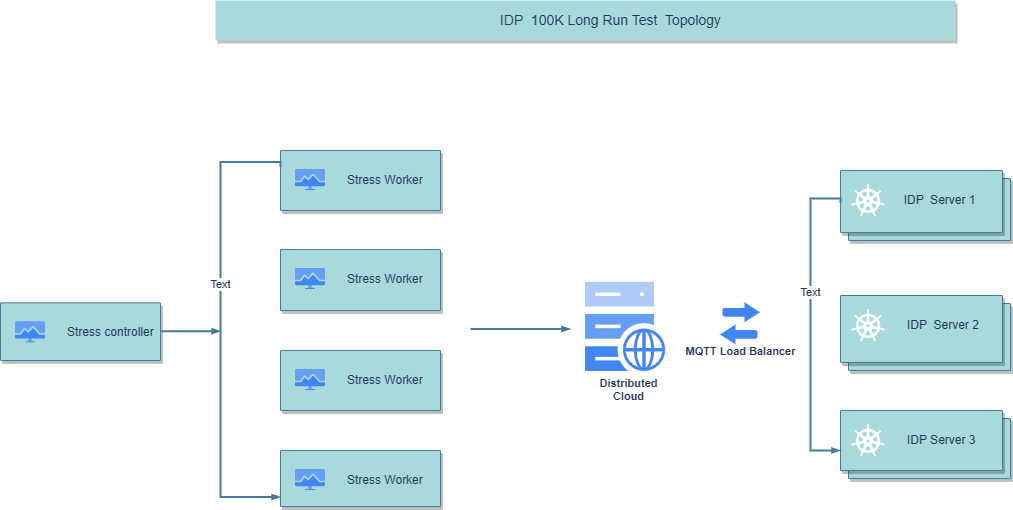

The diagram above was exported from draw.io. Its source (the exported page's mxGraphModel, read from the mxfile embedded in the PNG):
<mxGraphModel dx="1155" dy="673" grid="1" gridSize="10" guides="1" tooltips="1" connect="1" arrows="1" fold="1" page="1" pageScale="1" pageWidth="1169" pageHeight="827" background="none" math="0" shadow="0">
  <root>
    <mxCell id="0" />
    <mxCell id="1" parent="0" />
    <mxCell id="H5XLg-262uGlo7exfHj2-721" value="IDP&amp;nbsp; 100K Long Run Test&amp;nbsp; Topology" style="strokeColor=none;shadow=1;fontSize=14;align=center;spacingLeft=50;html=1;labelBackgroundColor=none;fillColor=#A8DADC;fontColor=#1D3557;" parent="1" vertex="1">
      <mxGeometry x="215" y="70" width="740" height="40" as="geometry" />
    </mxCell>
    <mxCell id="xFFwTASdXcA1h-IICmqi-37" value="" style="shadow=1;strokeWidth=1;rounded=1;absoluteArcSize=1;arcSize=2;labelBackgroundColor=none;fillColor=#A8DADC;strokeColor=#457B9D;fontColor=#1D3557;" vertex="1" parent="1">
      <mxGeometry x="280" y="220" width="160" height="60" as="geometry" />
    </mxCell>
    <mxCell id="xFFwTASdXcA1h-IICmqi-38" value="Stress Worker" style="editableCssRules=.*;html=1;shape=image;verticalLabelPosition=middle;verticalAlign=middle;labelPosition=right;align=left;spacingLeft=20;part=1;points=[];imageAspect=0;image=data:image/svg+xml,(base64 omitted: 1120 chars);labelBackgroundColor=none;fillColor=#A8DADC;strokeColor=#457B9D;fontColor=#1D3557;" vertex="1" parent="xFFwTASdXcA1h-IICmqi-37">
      <mxGeometry width="30" height="21" relative="1" as="geometry">
        <mxPoint x="15" y="19" as="offset" />
      </mxGeometry>
    </mxCell>
    <mxCell id="xFFwTASdXcA1h-IICmqi-51" value="Distributed&#10;Cloud" style="sketch=0;html=1;verticalAlign=top;labelPosition=center;verticalLabelPosition=bottom;align=center;spacingTop=-6;fontSize=11;fontStyle=1;shape=image;aspect=fixed;imageAspect=0;image=data:image/svg+xml,(base64 omitted: 5120 chars);labelBackgroundColor=none;fillColor=#A8DADC;strokeColor=#457B9D;fontColor=#1D3557;" vertex="1" parent="1">
      <mxGeometry x="585" y="351.84999999999997" width="85.33" height="94.31" as="geometry" />
    </mxCell>
    <mxCell id="xFFwTASdXcA1h-IICmqi-55" value="" style="shadow=1;strokeWidth=1;rounded=1;absoluteArcSize=1;arcSize=2;labelBackgroundColor=none;fillColor=#A8DADC;strokeColor=#457B9D;fontColor=#1D3557;" vertex="1" parent="1">
      <mxGeometry y="372.35" width="160" height="57.65" as="geometry" />
    </mxCell>
    <mxCell id="xFFwTASdXcA1h-IICmqi-56" value="Stress controller" style="editableCssRules=.*;html=1;shape=image;verticalLabelPosition=middle;verticalAlign=middle;labelPosition=right;align=left;spacingLeft=20;part=1;points=[];imageAspect=0;image=data:image/svg+xml,(base64 omitted: 1120 chars);labelBackgroundColor=none;fillColor=#A8DADC;strokeColor=#457B9D;fontColor=#1D3557;" vertex="1" parent="xFFwTASdXcA1h-IICmqi-55">
      <mxGeometry width="30" height="21" relative="1" as="geometry">
        <mxPoint x="15" y="19" as="offset" />
      </mxGeometry>
    </mxCell>
    <mxCell id="xFFwTASdXcA1h-IICmqi-58" value="" style="shadow=1;strokeWidth=1;rounded=1;absoluteArcSize=1;arcSize=2;labelBackgroundColor=none;fillColor=#A8DADC;strokeColor=#457B9D;fontColor=#1D3557;" vertex="1" parent="1">
      <mxGeometry x="280" y="319" width="160" height="61" as="geometry" />
    </mxCell>
    <mxCell id="xFFwTASdXcA1h-IICmqi-59" value="Stress Worker" style="editableCssRules=.*;html=1;shape=image;verticalLabelPosition=middle;verticalAlign=middle;labelPosition=right;align=left;spacingLeft=20;part=1;points=[];imageAspect=0;image=data:image/svg+xml,(base64 omitted: 1120 chars);labelBackgroundColor=none;fillColor=#A8DADC;strokeColor=#457B9D;fontColor=#1D3557;" vertex="1" parent="xFFwTASdXcA1h-IICmqi-58">
      <mxGeometry width="30" height="21" relative="1" as="geometry">
        <mxPoint x="15" y="19" as="offset" />
      </mxGeometry>
    </mxCell>
    <mxCell id="xFFwTASdXcA1h-IICmqi-62" value="" style="shadow=1;strokeWidth=1;rounded=1;absoluteArcSize=1;arcSize=2;labelBackgroundColor=none;fillColor=#A8DADC;strokeColor=#457B9D;fontColor=#1D3557;" vertex="1" parent="1">
      <mxGeometry x="280" y="420" width="160" height="60" as="geometry" />
    </mxCell>
    <mxCell id="xFFwTASdXcA1h-IICmqi-63" value="Stress Worker" style="editableCssRules=.*;html=1;shape=image;verticalLabelPosition=middle;verticalAlign=middle;labelPosition=right;align=left;spacingLeft=20;part=1;points=[];imageAspect=0;image=data:image/svg+xml,(base64 omitted: 1120 chars);labelBackgroundColor=none;fillColor=#A8DADC;strokeColor=#457B9D;fontColor=#1D3557;" vertex="1" parent="xFFwTASdXcA1h-IICmqi-62">
      <mxGeometry width="30" height="21" relative="1" as="geometry">
        <mxPoint x="15" y="19" as="offset" />
      </mxGeometry>
    </mxCell>
    <mxCell id="xFFwTASdXcA1h-IICmqi-64" value="" style="edgeStyle=orthogonalEdgeStyle;fontSize=12;html=1;endArrow=blockThin;endFill=1;rounded=0;strokeWidth=2;endSize=4;startSize=4;dashed=0;labelBackgroundColor=none;fontColor=default;strokeColor=#457B9D;" edge="1" parent="1">
      <mxGeometry width="100" relative="1" as="geometry">
        <mxPoint x="470" y="398.5" as="sourcePoint" />
        <mxPoint x="570" y="398.5" as="targetPoint" />
        <Array as="points">
          <mxPoint x="510" y="399" />
          <mxPoint x="510" y="399" />
        </Array>
      </mxGeometry>
    </mxCell>
    <mxCell id="xFFwTASdXcA1h-IICmqi-66" value="" style="edgeStyle=orthogonalEdgeStyle;fontSize=12;html=1;endArrow=blockThin;endFill=1;rounded=0;strokeWidth=2;endSize=4;startSize=4;dashed=0;labelBackgroundColor=none;fontColor=default;strokeColor=#457B9D;" edge="1" parent="1">
      <mxGeometry width="100" relative="1" as="geometry">
        <mxPoint x="160" y="400.67" as="sourcePoint" />
        <mxPoint x="220" y="400.67" as="targetPoint" />
        <Array as="points">
          <mxPoint x="170" y="401" />
          <mxPoint x="170" y="401" />
        </Array>
      </mxGeometry>
    </mxCell>
    <mxCell id="xFFwTASdXcA1h-IICmqi-68" value="" style="shadow=1;strokeWidth=1;rounded=1;absoluteArcSize=1;arcSize=2;labelBackgroundColor=none;fillColor=#A8DADC;strokeColor=#457B9D;fontColor=#1D3557;" vertex="1" parent="1">
      <mxGeometry x="280" y="520" width="160" height="56" as="geometry" />
    </mxCell>
    <mxCell id="xFFwTASdXcA1h-IICmqi-69" value="Stress Worker" style="editableCssRules=.*;html=1;shape=image;verticalLabelPosition=middle;verticalAlign=middle;labelPosition=right;align=left;spacingLeft=20;part=1;points=[];imageAspect=0;image=data:image/svg+xml,(base64 omitted: 1120 chars);labelBackgroundColor=none;fillColor=#A8DADC;strokeColor=#457B9D;fontColor=#1D3557;" vertex="1" parent="xFFwTASdXcA1h-IICmqi-68">
      <mxGeometry width="30" height="21" relative="1" as="geometry">
        <mxPoint x="15" y="19" as="offset" />
      </mxGeometry>
    </mxCell>
    <mxCell id="xFFwTASdXcA1h-IICmqi-72" value="" style="shape=mxgraph.gcp2.doubleRect;strokeColor=#457B9D;shadow=1;strokeWidth=1;labelBackgroundColor=none;fillColor=#A8DADC;fontColor=#1D3557;" vertex="1" parent="1">
      <mxGeometry x="840" y="240" width="170" height="70" as="geometry" />
    </mxCell>
    <mxCell id="xFFwTASdXcA1h-IICmqi-73" value="&amp;nbsp; IDP&amp;nbsp; Server 1" style="sketch=0;dashed=0;connectable=0;html=1;fillColor=#A8DADC;strokeColor=none;shape=mxgraph.gcp2.kubernetes_logo;part=1;labelPosition=right;verticalLabelPosition=middle;align=left;verticalAlign=middle;spacingLeft=5;fontColor=#1D3557;fontSize=12;labelBackgroundColor=none;" vertex="1" parent="xFFwTASdXcA1h-IICmqi-72">
      <mxGeometry width="45" height="43.65" relative="1" as="geometry">
        <mxPoint x="5" y="7.675000000000001" as="offset" />
      </mxGeometry>
    </mxCell>
    <mxCell id="xFFwTASdXcA1h-IICmqi-75" value="" style="shape=mxgraph.gcp2.doubleRect;strokeColor=#457B9D;shadow=1;strokeWidth=1;labelBackgroundColor=none;fillColor=#A8DADC;fontColor=#1D3557;" vertex="1" parent="1">
      <mxGeometry x="840" y="365" width="170" height="75" as="geometry" />
    </mxCell>
    <mxCell id="xFFwTASdXcA1h-IICmqi-76" value="&amp;nbsp; &amp;nbsp;IDP&amp;nbsp; Server 2" style="sketch=0;dashed=0;connectable=0;html=1;fillColor=#A8DADC;strokeColor=none;shape=mxgraph.gcp2.kubernetes_logo;part=1;labelPosition=right;verticalLabelPosition=middle;align=left;verticalAlign=middle;spacingLeft=5;fontColor=#1D3557;fontSize=12;labelBackgroundColor=none;" vertex="1" parent="xFFwTASdXcA1h-IICmqi-75">
      <mxGeometry width="45" height="43.65" relative="1" as="geometry">
        <mxPoint x="5" y="7.675000000000001" as="offset" />
      </mxGeometry>
    </mxCell>
    <mxCell id="xFFwTASdXcA1h-IICmqi-77" value="" style="shape=mxgraph.gcp2.doubleRect;strokeColor=#457B9D;shadow=1;strokeWidth=1;labelBackgroundColor=none;fillColor=#A8DADC;fontColor=#1D3557;" vertex="1" parent="1">
      <mxGeometry x="840" y="480" width="170" height="68" as="geometry" />
    </mxCell>
    <mxCell id="xFFwTASdXcA1h-IICmqi-78" value="&amp;nbsp; &amp;nbsp;IDP Server 3" style="sketch=0;dashed=0;connectable=0;html=1;fillColor=#A8DADC;strokeColor=none;shape=mxgraph.gcp2.kubernetes_logo;part=1;labelPosition=right;verticalLabelPosition=middle;align=left;verticalAlign=middle;spacingLeft=5;fontColor=#1D3557;fontSize=12;labelBackgroundColor=none;" vertex="1" parent="xFFwTASdXcA1h-IICmqi-77">
      <mxGeometry width="45" height="43.65" relative="1" as="geometry">
        <mxPoint x="5" y="7.675000000000001" as="offset" />
      </mxGeometry>
    </mxCell>
    <mxCell id="xFFwTASdXcA1h-IICmqi-84" value="" style="edgeStyle=orthogonalEdgeStyle;fontSize=12;html=1;endArrow=blockThin;endFill=1;rounded=0;strokeWidth=2;endSize=4;startSize=4;dashed=0;strokeColor=#457B9D;labelBackgroundColor=none;fontColor=default;" edge="1" parent="1">
      <mxGeometry width="100" relative="1" as="geometry">
        <mxPoint x="280" y="236.5" as="sourcePoint" />
        <mxPoint x="280" y="566.5" as="targetPoint" />
        <Array as="points">
          <mxPoint x="220" y="231.5" />
          <mxPoint x="220" y="566.5" />
        </Array>
      </mxGeometry>
    </mxCell>
    <mxCell id="xFFwTASdXcA1h-IICmqi-126" value="Text" style="edgeLabel;html=1;align=center;verticalAlign=middle;resizable=0;points=[];fontColor=#1D3557;" vertex="1" connectable="0" parent="xFFwTASdXcA1h-IICmqi-84">
      <mxGeometry x="-0.1891" y="-1" relative="1" as="geometry">
        <mxPoint as="offset" />
      </mxGeometry>
    </mxCell>
    <mxCell id="xFFwTASdXcA1h-IICmqi-85" value="MQTT Load Balancer" style="sketch=0;html=1;verticalAlign=top;labelPosition=center;verticalLabelPosition=bottom;align=center;spacingTop=-6;fontSize=11;fontStyle=1;fontColor=#1D3557;shape=image;aspect=fixed;imageAspect=0;image=data:image/svg+xml,(base64 omitted: 1152 chars);labelBackgroundColor=none;fillColor=#A8DADC;strokeColor=#457B9D;" vertex="1" parent="1">
      <mxGeometry x="720" y="372.35" width="40" height="42" as="geometry" />
    </mxCell>
    <mxCell id="xFFwTASdXcA1h-IICmqi-127" value="" style="edgeStyle=orthogonalEdgeStyle;fontSize=12;html=1;endArrow=blockThin;endFill=1;rounded=0;strokeWidth=2;endSize=4;startSize=4;dashed=0;strokeColor=#457B9D;labelBackgroundColor=none;fontColor=default;" edge="1" parent="1">
      <mxGeometry width="100" relative="1" as="geometry">
        <mxPoint x="840" y="272.25" as="sourcePoint" />
        <mxPoint x="840" y="520" as="targetPoint" />
        <Array as="points">
          <mxPoint x="840" y="268" />
          <mxPoint x="810" y="268" />
          <mxPoint x="810" y="520" />
        </Array>
      </mxGeometry>
    </mxCell>
    <mxCell id="xFFwTASdXcA1h-IICmqi-128" value="Text" style="edgeLabel;html=1;align=center;verticalAlign=middle;resizable=0;points=[];fontColor=#1D3557;" vertex="1" connectable="0" parent="xFFwTASdXcA1h-IICmqi-127">
      <mxGeometry x="-0.1891" y="-1" relative="1" as="geometry">
        <mxPoint as="offset" />
      </mxGeometry>
    </mxCell>
  </root>
</mxGraphModel>